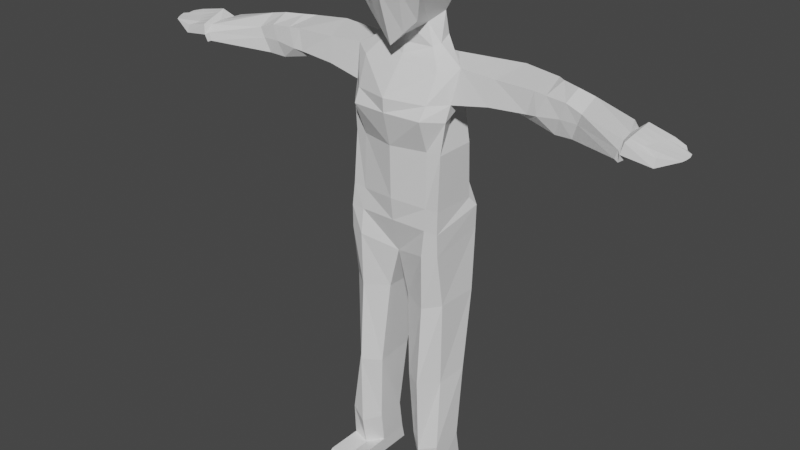 # Source: player.blend  (saved by Blender 2.82.7; exported with 4.5.12 LTS)
import bpy
from mathutils import Matrix  # noqa: F401  (used for matrix-valued properties, if any)

bpy.ops.wm.read_factory_settings(use_empty=True)
scene = bpy.context.scene
scene.name = 'Scene'

# ---- collections
col_collection = bpy.data.collections.new('Collection'); scene.collection.children.link(col_collection)

# ---- materials (node trees are filled in below, after node groups)
mat_material = bpy.data.materials.new('Material')
mat_material.alpha_threshold = 0.0
mat_material.use_transparent_shadow = False
mat_material.line_color = (0.0, 0.0, 0.0, 1.0)

# ---- material node trees
mat_material.use_nodes = True; mat_material.node_tree.nodes.clear()
_N = mat_material.node_tree.nodes; _L = mat_material.node_tree.links
n0 = _N.new('ShaderNodeOutputMaterial'); n0.name = 'Material Output'; n0.location = (300, 300)
n1 = _N.new('ShaderNodeBsdfPrincipled'); n1.name = 'Principled BSDF'; n1.location = (10, 300)
n1.distribution = 'GGX'
n1.subsurface_method = 'BURLEY'
n1.inputs[2].default_value = 0.4
n1.inputs[3].default_value = 1.45
n1.inputs[27].default_value = (0.0, 0.0, 0.0, 1.0)
n1.inputs[28].default_value = 1.0
_L.new(n1.outputs[0], n0.inputs[0])
n0.is_active_output = True

# ---- world
world_world = bpy.data.worlds.new('World'); scene.world = world_world
world_world.use_nodes = True; world_world.node_tree.nodes.clear()
_N = world_world.node_tree.nodes; _L = world_world.node_tree.links
n0 = _N.new('ShaderNodeOutputWorld'); n0.name = 'World Output'; n0.location = (300, 300)
n1 = _N.new('ShaderNodeBackground'); n1.name = 'Background'; n1.location = (10, 300)
n1.inputs[0].default_value = (0.05088, 0.05088, 0.05088, 1.0)
_L.new(n1.outputs[0], n0.inputs[0])
n0.is_active_output = True
world_world.color = (0.05088, 0.05088, 0.05088)
world_world.use_sun_shadow = False
world_world.sun_shadow_jitter_overblur = 0.0

# ---- meshes
me_cube = bpy.data.meshes.new('Cube')
me_cube.from_pydata([(0.9276, 0.7624, 17.38), (0.6857, 0.7544, 15.48), (0.9276, -0.7541, 17.38), (0.8009, -0.612, 15.5), (1.137, 0.9311, 16.43), (1.14, -0.9235, 16.43), (0.9087, 0.007105, 17.36), (0.6048, 0.08776, 15.29), (1.149, -0.00674, 16.45), (1.776, 0.01168, 14.27), (0.9751, 0.2033, 14.74), (0.8516, 0.6973, 14.87), (1.208, 0.6715, 14.46), (1.578, -0.6373, 9.482), (1.678, 1.083, 9.851), (1.661, -0.2404, 13.28), (1.604, 1.196, 13.62), (1.039, 1.108, 13.45), (1.621, -0.3972, 12.8), (1.527, 0.8419, 11.84), (1.508, -0.4535, 11.82), (1.554, 0.8738, 10.12), (1.539, -0.5742, 10.18), (2.888, 0.01375, 14.21), (3.166, 1.019, 14.45), (5.33, -0.07343, 13.23), (5.602, 0.4455, 13.45), (5.609, -0.1688, 13.99), (5.63, 0.4014, 14.3), (7.015, -0.9554, 13.47), (6.74, -0.1462, 13.53), (7.12, -0.772, 13.92), (7.097, -0.4329, 13.99), (4.897, 0.6376, 13.63), (4.786, -0.01065, 13.19), (5.124, 0.4347, 14.4), (5.115, -0.1246, 14.15), (2.958, 0.2099, 13.42), (4.113, -0.03023, 14.21), (3.255, 0.8841, 13.66), (4.28, 0.8909, 14.37), (2.894, 1.16, 13.6), (2.794, -0.1387, 13.47), (5.568, 0.4589, 13.93), (5.492, -0.1413, 13.68), (6.853, 0.1967, 14.06), (7.094, -0.9452, 13.71), (4.971, -0.124, 13.68), (5.061, 0.5413, 14.08), (3.621, 1.077, 13.79), (3.969, -0.08323, 13.55), (4.155, 0.8416, 13.45), (4.551, 0.6676, 14.4), (3.346, 0.1483, 13.49), (4.498, -0.06771, 14.18), (4.424, 0.835, 14.16), (4.277, -0.1313, 13.59), (7.131, -0.9846, 13.42), (6.916, -0.01978, 13.48), (7.244, -0.9787, 13.95), (7.354, -0.06646, 14.21), (6.985, 0.1909, 13.89), (7.18, -1.04, 13.65), (7.545, -0.5005, 13.67), (6.946, 0.06503, 13.85), (8.042, -0.9049, 13.76), (8.134, -0.2333, 14.09), (8.001, -0.2031, 13.95), (8.047, -0.988, 13.53), (1.723, 0.5433, 1.063), (1.704, -0.5718, 1.063), (0.3919, -0.6832, 15.11), (0.4553, 0.8476, 17.48), (0.2658, 1.042, 15.26), (0.4553, -0.8393, 17.48), (0.56, 1.123, 16.43), (0.2938, -0.09677, 15.07), (0.5612, -1.115, 16.43), (0.456, 0.005635, 17.52), (1.253, -0.3304, 14.12), (1.002, 0.6244, 14.35), (0.8191, 0.033, 14.65), (1.187, 1.34, 9.778), (1.136, -0.665, 9.5), (1.185, -0.7126, 13.27), (1.14, -0.9429, 12.87), (1.111, 1.172, 11.86), (1.101, -0.545, 11.86), (1.168, 1.308, 10.49), (1.116, -0.5883, 10.15), (1.053, -0.1494, 14.39), (0.1404, 1.47, 8.508), (1.58, -0.3451, 4.348), (1.746, 0.5567, 4.542), (1.115, -0.908, 4.348), (0.6406, 0.7805, 4.374), (0.54, -0.5656, 4.374), (1.292, 0.526, 4.348), (1.161, -0.669, 0.9521), (0.7232, 0.6338, 1.063), (0.7147, -0.3063, 1.063), (1.131, 0.5546, 1.063), (0.7232, 0.7363, 0.5851), (1.208, 0.8424, 0.5913), (1.143, -0.949, 0.5851), (1.723, 0.6458, 0.5851), (0.7147, -0.8904, 0.5851), (1.704, -1.156, 0.5851), (1.697, -1.735, 1.07), (1.702, -2.28, 0.624), (1.151, -1.761, 1.063), (0.7276, -1.741, 1.063), (1.157, -2.276, 0.6091), (0.7181, -2.278, 0.5791), (1.131, -0.7765, 8.718), (1.593, -0.619, 8.752), (1.179, 1.209, 9.209), (1.668, 1.077, 9.13), (1.704, -1.646, 1.063), (1.704, -1.646, 0.5851), (0.7147, -1.639, 1.063), (1.161, -1.865, 0.9521), (0.7147, -1.758, 0.5851), (1.143, -1.439, 0.5851), (0.9025, 1.573, 9.464), (1.123, -0.7385, 6.966), (1.745, 0.8779, 7.158), (1.619, -0.3747, 7.08), (1.212, 0.9704, 7.05), (0.343, -0.3936, 7.067), (0.4437, 1.126, 6.925), (7.197, -0.6495, 13.53), (8.077, -0.2039, 14.07), (8.66, -0.8422, 13.82), (8.476, -0.3263, 14.0), (8.46, -0.2702, 13.93), (8.528, -0.545, 13.86), (7.266, -0.7962, 14.01), (7.288, -0.6138, 14.06), (7.31, -0.4313, 14.11), (7.332, -0.2489, 14.16), (7.658, -0.7899, 13.92), (7.777, -0.6508, 13.96), (7.896, -0.5116, 14.0), (8.015, -0.3724, 14.05), (8.713, -0.7365, 13.85), (8.741, -0.6294, 13.88), (8.726, -0.5279, 13.92), (8.569, -0.4384, 13.94), (1.171, 0.458, 2.116), (0.6742, 0.4408, 2.122), (1.76, 0.3092, 2.168), (0.6645, -0.4792, 2.122), (1.7, -0.6247, 2.116), (1.147, -0.8528, 1.911), (-0.9276, 0.7624, 17.38), (-0.6857, 0.7544, 15.48), (-0.9276, -0.7541, 17.38), (-0.8009, -0.612, 15.5), (-9.093e-10, 1.074, 15.25), (-1.137, 0.9311, 16.43), (-1.14, -0.9235, 16.43), (-9.093e-10, -0.9245, 17.59), (-0.9087, 0.007105, 17.36), (-9.093e-10, -0.7544, 14.72), (-9.093e-10, 0.9328, 17.59), (-0.6048, 0.08776, 15.29), (-9.093e-10, 1.316, 16.43), (-1.149, -0.00674, 16.45), (-9.093e-10, -0.09915, 14.9), (-9.093e-10, -1.307, 16.43), (-9.093e-10, 0.004164, 17.68), (-1.776, 0.01168, 14.27), (0.0, 1.204, 14.25), (0.0, 1.018, 8.899), (0.0, -0.3644, 14.23), (-0.9751, 0.2033, 14.74), (-0.8516, 0.6973, 14.87), (-9.093e-10, -0.1247, 14.69), (-1.208, 0.6715, 14.46), (-1.578, -0.6373, 9.482), (-1.678, 1.083, 9.851), (0.0, 1.203, 9.82), (0.0, -0.6797, 9.497), (0.0, -1.089, 13.33), (-1.661, -0.2404, 13.28), (-1.604, 1.196, 13.62), (0.0, 1.485, 13.44), (0.0, -1.071, 12.9), (-1.039, 1.108, 13.45), (-1.621, -0.3972, 12.8), (0.0, -0.806, 11.86), (-1.527, 0.8419, 11.84), (-1.508, -0.4535, 11.82), (0.0, 1.295, 11.86), (0.0, -0.7644, 10.22), (-1.554, 0.8738, 10.12), (-1.539, -0.5742, 10.18), (0.0, 1.264, 10.5), (-2.888, 0.01375, 14.21), (-3.166, 1.019, 14.45), (-5.33, -0.07343, 13.23), (-5.602, 0.4455, 13.45), (-5.609, -0.1688, 13.99), (-5.63, 0.4014, 14.3), (-7.015, -0.9554, 13.47), (-6.74, -0.1462, 13.53), (-7.12, -0.772, 13.92), (-7.097, -0.4329, 13.99), (-4.897, 0.6376, 13.63), (-4.786, -0.01065, 13.19), (-5.124, 0.4347, 14.4), (-5.115, -0.1246, 14.15), (-2.958, 0.2099, 13.42), (-4.113, -0.03023, 14.21), (-3.255, 0.8841, 13.66), (-4.28, 0.8909, 14.37), (-2.894, 1.16, 13.6), (-2.794, -0.1387, 13.47), (-5.568, 0.4589, 13.93), (-5.492, -0.1413, 13.68), (-6.853, 0.1967, 14.06), (-7.094, -0.9452, 13.71), (-4.971, -0.124, 13.68), (-5.061, 0.5413, 14.08), (-3.621, 1.077, 13.79), (-3.969, -0.08323, 13.55), (-4.155, 0.8416, 13.45), (-4.551, 0.6676, 14.4), (-3.346, 0.1483, 13.49), (-4.498, -0.06771, 14.18), (-4.424, 0.835, 14.16), (-4.277, -0.1313, 13.59), (-7.131, -0.9846, 13.42), (-6.916, -0.01978, 13.48), (-7.244, -0.9787, 13.95), (-7.354, -0.06646, 14.21), (-6.985, 0.1909, 13.89), (-7.18, -1.04, 13.65), (-7.545, -0.5005, 13.67), (-6.946, 0.06503, 13.85), (-8.042, -0.9049, 13.76), (-8.134, -0.2333, 14.09), (-8.001, -0.2031, 13.95), (-8.047, -0.988, 13.53), (-1.723, 0.5433, 1.063), (-1.704, -0.5718, 1.063), (-0.3919, -0.6832, 15.11), (-0.4553, 0.8476, 17.48), (-0.2658, 1.042, 15.26), (-0.4553, -0.8393, 17.48), (-0.56, 1.123, 16.43), (-0.2938, -0.09677, 15.07), (-0.5612, -1.115, 16.43), (-0.456, 0.005635, 17.52), (-1.253, -0.3304, 14.12), (0.0, -0.2532, 14.39), (-1.002, 0.6244, 14.35), (-0.8191, 0.033, 14.65), (-1.187, 1.34, 9.778), (-1.136, -0.665, 9.5), (-1.185, -0.7126, 13.27), (-1.14, -0.9429, 12.87), (-1.111, 1.172, 11.86), (-1.101, -0.545, 11.86), (-1.168, 1.308, 10.49), (-1.116, -0.5883, 10.15), (-1.053, -0.1494, 14.39), (0.0, -0.4079, 8.403), (0.0, -0.3959, 8.371), (-3.972e-33, 1.45, 8.513), (-0.1404, 1.47, 8.508), (-1.58, -0.3451, 4.348), (-1.746, 0.5567, 4.542), (-1.115, -0.908, 4.348), (-0.6406, 0.7805, 4.374), (-0.54, -0.5656, 4.374), (-1.292, 0.526, 4.348), (-1.161, -0.669, 0.9521), (-0.7232, 0.6338, 1.063), (-0.7147, -0.3063, 1.063), (-1.131, 0.5546, 1.063), (-0.7232, 0.7363, 0.5851), (-1.208, 0.8424, 0.5913), (-1.143, -0.949, 0.5851), (-1.723, 0.6458, 0.5851), (-0.7147, -0.8904, 0.5851), (-1.704, -1.156, 0.5851), (-1.697, -1.735, 1.07), (-1.702, -2.28, 0.624), (-1.151, -1.761, 1.063), (-0.7276, -1.741, 1.063), (-1.157, -2.276, 0.6091), (-0.7181, -2.278, 0.5791), (-1.131, -0.7765, 8.718), (-1.593, -0.619, 8.752), (-1.179, 1.209, 9.209), (-1.668, 1.077, 9.13), (-1.704, -1.646, 1.063), (-1.704, -1.646, 0.5851), (-0.7147, -1.639, 1.063), (-1.161, -1.865, 0.9521), (-0.7147, -1.758, 0.5851), (-1.143, -1.439, 0.5851), (0.0, 1.371, 9.419), (-0.9025, 1.573, 9.464), (-1.123, -0.7385, 6.966), (-1.745, 0.8779, 7.158), (-1.619, -0.3747, 7.08), (-1.212, 0.9704, 7.05), (-0.343, -0.3936, 7.067), (-0.4437, 1.26, 6.925), (-7.197, -0.6495, 13.53), (-8.077, -0.2039, 14.07), (-8.66, -0.8422, 13.82), (-8.476, -0.3263, 14.0), (-8.46, -0.2702, 13.93), (-8.528, -0.545, 13.86), (-7.266, -0.7962, 14.01), (-7.288, -0.6138, 14.06), (-7.31, -0.4313, 14.11), (-7.332, -0.2489, 14.16), (-7.658, -0.7899, 13.92), (-7.777, -0.6508, 13.96), (-7.896, -0.5116, 14.0), (-8.015, -0.3724, 14.05), (-8.713, -0.7365, 13.85), (-8.741, -0.6294, 13.88), (-8.726, -0.5279, 13.92), (-8.569, -0.4384, 13.94), (-1.171, 0.458, 2.116), (-0.6742, 0.4408, 2.122), (-1.76, 0.3092, 2.168), (-0.6645, -0.4792, 2.122), (-1.7, -0.6247, 2.116), (-1.147, -0.8528, 1.911)], [(173, 174)], [(76, 7, 3, 71), (8, 6, 2, 5), (75, 72, 0, 4), (73, 75, 4, 1), (7, 8, 5, 3), (1, 4, 8, 7), (4, 0, 6, 8), (80, 9, 173), (71, 77, 170, 164), (77, 74, 162, 170), (78, 171, 162, 74), (72, 165, 171, 78), (173, 9, 12), (90, 256, 175, 79), (73, 1, 11, 80), (76, 169, 178, 81), (1, 7, 10, 11), (89, 195, 183, 83), (100, 99, 102, 106), (69, 70, 107, 105), (21, 22, 13, 14), (16, 12, 24, 41), (173, 12, 16, 17), (79, 175, 184, 84), (16, 15, 18, 17), (84, 184, 188, 85), (17, 18, 20, 19), (17, 19, 86), (85, 188, 191, 87), (19, 20, 22, 21), (86, 19, 21, 88), (87, 191, 195, 89), (12, 9, 23, 24), (34, 33, 26, 25), (9, 15, 42, 23), (43, 28, 32, 45), (48, 35, 28, 43), (47, 34, 25, 44), (35, 36, 27, 28), (25, 26, 30, 29), (44, 25, 29, 46), (28, 27, 31, 32), (52, 54, 36, 35), (56, 53, 34, 47), (55, 52, 35, 48), (53, 51, 33, 34), (15, 16, 39, 37), (41, 24, 40, 49), (42, 15, 37, 50), (24, 23, 38, 40), (23, 42, 50, 38), (16, 41, 49, 39), (51, 55, 48, 33), (54, 56, 47, 36), (27, 44, 46, 31), (36, 47, 44, 27), (33, 48, 43, 26), (26, 43, 45, 30), (38, 50, 56, 54), (39, 49, 55, 51), (37, 39, 51, 53), (49, 40, 52, 55), (50, 37, 53, 56), (40, 38, 54, 52), (30, 45, 61, 58), (29, 30, 58, 57), (31, 46, 62, 59), (46, 29, 57, 62), (32, 31, 59, 137, 138, 139, 140, 60), (45, 32, 60, 61), (59, 62, 68, 65), (62, 57, 63, 68), (137, 59, 65, 141), (61, 60, 66, 67), (58, 61, 67, 64), (57, 58, 64, 63), (128, 126, 93, 97), (88, 21, 14, 82), (198, 88, 82, 182), (127, 125, 94, 92), (20, 87, 89, 22), (194, 86, 88, 198), (18, 85, 87, 20), (187, 17, 86, 194), (15, 84, 85, 18), (9, 79, 84, 15), (22, 89, 83, 13), (7, 76, 81, 10), (159, 73, 80, 173), (9, 90, 79), (10, 81, 90, 9), (81, 178, 256, 90), (0, 72, 78, 6), (6, 78, 74, 2), (5, 2, 74, 77), (3, 5, 77, 71), (11, 10, 9, 80), (159, 167, 75, 73), (167, 165, 72, 75), (169, 76, 71, 164), (270, 91, 268, 269), (83, 183, 269, 268), (304, 124, 91, 270), (173, 17, 187), (149, 151, 69, 101), (150, 149, 101, 99), (125, 129, 96, 94), (126, 127, 92, 93), (130, 128, 97, 95), (129, 130, 95, 96), (152, 150, 99, 100), (151, 153, 70, 69), (154, 152, 100, 98), (153, 154, 98, 70), (103, 104, 106, 102), (103, 105, 107, 104), (121, 120, 111, 110), (119, 118, 108, 109), (99, 101, 103, 102), (101, 69, 105, 103), (110, 111, 113, 112), (108, 110, 112, 109), (120, 122, 113, 111), (118, 121, 110, 108), (123, 119, 109, 112), (122, 123, 112, 113), (91, 124, 82, 116), (14, 13, 115, 117), (83, 268, 114), (13, 83, 114, 115), (82, 14, 117, 116), (106, 104, 123, 122), (104, 107, 119, 123), (70, 98, 121, 118), (100, 106, 122, 120), (107, 70, 118, 119), (98, 100, 120, 121), (32, 46, 31), (182, 82, 124, 304), (268, 91, 130, 129), (91, 116, 128, 130), (117, 115, 127, 126), (114, 268, 129, 125), (115, 114, 125, 127), (116, 117, 126, 128), (67, 66, 134, 135), (132, 135, 134, 148, 147, 146, 145, 133, 136, 131), (64, 67, 135, 132), (63, 64, 132, 131), (65, 68, 136, 133), (68, 63, 131, 136), (141, 65, 133, 145), (66, 144, 148, 134), (144, 143, 147, 148), (143, 142, 146, 147), (142, 141, 145, 146), (60, 140, 144, 66), (140, 139, 143, 144), (139, 138, 142, 143), (138, 137, 141, 142), (92, 94, 154, 153), (94, 96, 152, 154), (93, 92, 153, 151), (96, 95, 150, 152), (95, 97, 149, 150), (97, 93, 151, 149), (105, 102, 103), (252, 247, 158, 166), (168, 161, 157, 163), (251, 160, 155, 248), (249, 156, 160, 251), (166, 158, 161, 168), (156, 166, 168, 160), (160, 168, 163, 155), (257, 173, 172), (247, 164, 170, 253), (253, 170, 162, 250), (254, 250, 162, 171), (248, 254, 171, 165), (173, 179, 172), (267, 255, 175, 256), (249, 257, 177, 156), (252, 258, 178, 169), (156, 177, 176, 166), (266, 260, 183, 195), (280, 286, 282, 279), (245, 285, 287, 246), (196, 181, 180, 197), (186, 217, 200, 179), (173, 189, 186, 179), (255, 261, 184, 175), (186, 189, 190, 185), (261, 262, 188, 184), (189, 192, 193, 190), (189, 263, 192), (262, 264, 191, 188), (192, 196, 197, 193), (263, 265, 196, 192), (264, 266, 195, 191), (179, 200, 199, 172), (210, 201, 202, 209), (172, 199, 218, 185), (219, 221, 208, 204), (224, 219, 204, 211), (223, 220, 201, 210), (211, 204, 203, 212), (201, 205, 206, 202), (220, 222, 205, 201), (204, 208, 207, 203), (228, 211, 212, 230), (232, 223, 210, 229), (231, 224, 211, 228), (229, 210, 209, 227), (185, 213, 215, 186), (217, 225, 216, 200), (218, 226, 213, 185), (200, 216, 214, 199), (199, 214, 226, 218), (186, 215, 225, 217), (227, 209, 224, 231), (230, 212, 223, 232), (203, 207, 222, 220), (212, 203, 220, 223), (209, 202, 219, 224), (202, 206, 221, 219), (214, 230, 232, 226), (215, 227, 231, 225), (213, 229, 227, 215), (225, 231, 228, 216), (226, 232, 229, 213), (216, 228, 230, 214), (171, 162, 165), (206, 234, 237, 221), (205, 233, 234, 206), (207, 235, 238, 222), (222, 238, 233, 205), (208, 236, 321, 320, 319, 318, 235, 207), (221, 237, 236, 208), (235, 241, 244, 238), (238, 244, 239, 233), (318, 322, 241, 235), (237, 243, 242, 236), (234, 240, 243, 237), (233, 239, 240, 234), (309, 277, 273, 307), (265, 259, 181, 196), (198, 182, 259, 265), (308, 272, 274, 306), (193, 197, 266, 264), (194, 198, 265, 263), (190, 193, 264, 262), (187, 194, 263, 189), (185, 190, 262, 261), (172, 185, 261, 255), (197, 180, 260, 266), (166, 176, 258, 252), (159, 173, 257, 249), (172, 255, 267), (176, 172, 267, 258), (258, 267, 256, 178), (155, 163, 254, 248), (163, 157, 250, 254), (161, 253, 250, 157), (158, 247, 253, 161), (177, 257, 172, 176), (159, 249, 251, 167), (167, 251, 248, 165), (169, 164, 247, 252), (270, 269, 268, 271), (260, 268, 269, 183), (304, 270, 271, 305), (173, 187, 189), (330, 281, 245, 332), (331, 279, 281, 330), (306, 274, 276, 310), (307, 273, 272, 308), (311, 275, 277, 309), (310, 276, 275, 311), (333, 280, 279, 331), (332, 245, 246, 334), (335, 278, 280, 333), (334, 246, 278, 335), (283, 282, 286, 284), (283, 284, 287, 285), (301, 290, 291, 300), (299, 289, 288, 298), (279, 282, 283, 281), (281, 283, 285, 245), (290, 292, 293, 291), (288, 289, 292, 290), (300, 291, 293, 302), (298, 288, 290, 301), (303, 292, 289, 299), (302, 293, 292, 303), (271, 296, 259, 305), (181, 297, 295, 180), (260, 294, 268), (180, 295, 294, 260), (259, 296, 297, 181), (286, 302, 303, 284), (284, 303, 299, 287), (246, 298, 301, 278), (280, 300, 302, 286), (287, 299, 298, 246), (278, 301, 300, 280), (269, 270, 183), (208, 207, 222), (182, 304, 305, 259), (268, 310, 311, 271), (271, 311, 309, 296), (297, 307, 308, 295), (294, 306, 310, 268), (295, 308, 306, 294), (296, 309, 307, 297), (243, 316, 315, 242), (313, 312, 317, 314, 326, 327, 328, 329, 315, 316), (240, 313, 316, 243), (239, 312, 313, 240), (241, 314, 317, 244), (244, 317, 312, 239), (322, 326, 314, 241), (242, 315, 329, 325), (325, 329, 328, 324), (324, 328, 327, 323), (323, 327, 326, 322), (236, 242, 325, 321), (321, 325, 324, 320), (320, 324, 323, 319), (319, 323, 322, 318), (272, 334, 335, 274), (274, 335, 333, 276), (273, 332, 334, 272), (276, 333, 331, 275), (275, 331, 330, 277), (277, 330, 332, 273), (285, 283, 282)])
_uv = me_cube.uv_layers.new(name='UVMap')
_uv.uv.foreach_set('vector', [0.3125, 0.625, 0.375, 0.625, 0.375, 0.75, 0.3125, 0.75, 0.5, 0.625, 0.625, 0.625, 0.625, 0.75, 0.5, 0.75, 0.5, 0.4375, 0.625, 0.4375, 0.625, 0.5, 0.5, 0.5, 0.375, 0.4375, 0.5, 0.4375, 0.5, 0.5, 0.375, 0.5, 0.375, 0.625, 0.5, 0.625, 0.5, 0.75, 0.375, 0.75, 0.375, 0.5, 0.5, 0.5, 0.5, 0.625, 0.375, 0.625, 0.5, 0.5, 0.625, 0.5, 0.625, 0.625, 0.5, 0.625, 0.375, 0.5, 0.375, 0.625, 0.375, 0.5, 0.375, 0.8125, 0.5, 0.8125, 0.5, 0.875, 0.375, 0.875, 0.5, 0.8125, 0.625, 0.8125, 0.625, 0.875, 0.5, 0.875, 0.6875, 0.625, 0.75, 0.625, 0.75, 0.75, 0.6875, 0.75, 0.6875, 0.5, 0.75, 0.5, 0.75, 0.625, 0.6875, 0.625, 0.375, 0.5, 0.375, 0.625, 0.375, 0.5, 0.3125, 0.625, 0.25, 0.625, 0.25, 0.625, 0.3125, 0.625, 0.375, 0.4375, 0.375, 0.5, 0.375, 0.5, 0.375, 0.4375, 0.3125, 0.625, 0.25, 0.625, 0.25, 0.625, 0.3125, 0.625, 0.375, 0.5, 0.375, 0.625, 0.375, 0.625, 0.375, 0.5, 0.3125, 0.625, 0.25, 0.625, 0.25, 0.625, 0.3125, 0.625, 0.3125, 0.625, 0.3125, 0.5, 0.3125, 0.5, 0.3125, 0.625, 0.375, 0.5, 0.375, 0.625, 0.375, 0.625, 0.375, 0.5, 0.375, 0.5, 0.375, 0.625, 0.375, 0.625, 0.375, 0.5, 0.375, 0.5, 0.375, 0.5, 0.375, 0.5, 0.375, 0.5, 0.375, 0.4375, 0.375, 0.5, 0.375, 0.5, 0.375, 0.4375, 0.3125, 0.625, 0.25, 0.625, 0.25, 0.625, 0.3125, 0.625, 0.375, 0.5, 0.375, 0.625, 0.375, 0.625, 0.375, 0.5, 0.3125, 0.625, 0.25, 0.625, 0.25, 0.625, 0.3125, 0.625, 0.375, 0.5, 0.375, 0.625, 0.375, 0.625, 0.375, 0.5, 0.375, 0.5, 0.375, 0.5, 0.375, 0.4375, 0.3125, 0.625, 0.25, 0.625, 0.25, 0.625, 0.3125, 0.625, 0.375, 0.5, 0.375, 0.625, 0.375, 0.625, 0.375, 0.5, 0.375, 0.4375, 0.375, 0.5, 0.375, 0.5, 0.375, 0.4375, 0.3125, 0.625, 0.25, 0.625, 0.25, 0.625, 0.3125, 0.625, 0.375, 0.5, 0.375, 0.625, 0.375, 0.625, 0.375, 0.5, 0.375, 0.625, 0.375, 0.5, 0.375, 0.5, 0.375, 0.625, 0.375, 0.625, 0.375, 0.625, 0.375, 0.625, 0.375, 0.625, 0.375, 0.5, 0.375, 0.5, 0.375, 0.5, 0.375, 0.5, 0.375, 0.5, 0.375, 0.5, 0.375, 0.5, 0.375, 0.5, 0.375, 0.625, 0.375, 0.625, 0.375, 0.625, 0.375, 0.625, 0.375, 0.5, 0.375, 0.625, 0.375, 0.625, 0.375, 0.5, 0.375, 0.625, 0.375, 0.5, 0.375, 0.5, 0.375, 0.625, 0.375, 0.625, 0.375, 0.625, 0.375, 0.625, 0.375, 0.625, 0.375, 0.5, 0.375, 0.625, 0.375, 0.625, 0.375, 0.5, 0.375, 0.5, 0.375, 0.625, 0.375, 0.625, 0.375, 0.5, 0.375, 0.625, 0.375, 0.625, 0.375, 0.625, 0.375, 0.625, 0.375, 0.5, 0.375, 0.5, 0.375, 0.5, 0.375, 0.5, 0.375, 0.625, 0.375, 0.5, 0.375, 0.5, 0.375, 0.625, 0.375, 0.625, 0.375, 0.5, 0.375, 0.5, 0.375, 0.625, 0.375, 0.5, 0.375, 0.5, 0.375, 0.5, 0.375, 0.5, 0.375, 0.625, 0.375, 0.625, 0.375, 0.625, 0.375, 0.625, 0.375, 0.5, 0.375, 0.625, 0.375, 0.625, 0.375, 0.5, 0.375, 0.625, 0.375, 0.625, 0.375, 0.625, 0.375, 0.625, 0.375, 0.5, 0.375, 0.5, 0.375, 0.5, 0.375, 0.5, 0.375, 0.5, 0.375, 0.5, 0.375, 0.5, 0.375, 0.5, 0.375, 0.625, 0.375, 0.625, 0.375, 0.625, 0.375, 0.625, 0.375, 0.625, 0.375, 0.625, 0.375, 0.625, 0.375, 0.625, 0.375, 0.625, 0.375, 0.625, 0.375, 0.625, 0.375, 0.625, 0.375, 0.5, 0.375, 0.5, 0.375, 0.5, 0.375, 0.5, 0.375, 0.5, 0.375, 0.5, 0.375, 0.5, 0.375, 0.5, 0.375, 0.625, 0.375, 0.625, 0.375, 0.625, 0.375, 0.625, 0.375, 0.5, 0.375, 0.5, 0.375, 0.5, 0.375, 0.5, 0.375, 0.625, 0.375, 0.5, 0.375, 0.5, 0.375, 0.625, 0.375, 0.5, 0.375, 0.5, 0.375, 0.5, 0.375, 0.5, 0.375, 0.625, 0.375, 0.625, 0.375, 0.625, 0.375, 0.625, 0.375, 0.5, 0.375, 0.625, 0.375, 0.625, 0.375, 0.5, 0.375, 0.5, 0.375, 0.5, 0.375, 0.5, 0.375, 0.5, 0.375, 0.625, 0.375, 0.5, 0.375, 0.5, 0.375, 0.625, 0.375, 0.625, 0.375, 0.625, 0.375, 0.625, 0.375, 0.625, 0.375, 0.625, 0.375, 0.625, 0.375, 0.625, 0.375, 0.625, 0.375, 0.5, 0.375, 0.625, 0.375, 0.625, 0.375, 0.6, 0.375, 0.575, 0.375, 0.55, 0.375, 0.525, 0.375, 0.5, 0.375, 0.5, 0.375, 0.5, 0.375, 0.5, 0.375, 0.5, 0.375, 0.625, 0.375, 0.625, 0.375, 0.625, 0.375, 0.625, 0.375, 0.625, 0.375, 0.625, 0.375, 0.625, 0.375, 0.625, 0.375, 0.6, 0.375, 0.625, 0.375, 0.625, 0.375, 0.6, 0.375, 0.5, 0.375, 0.5, 0.375, 0.5, 0.375, 0.5, 0.375, 0.5, 0.375, 0.5, 0.375, 0.5, 0.375, 0.5, 0.375, 0.625, 0.375, 0.5, 0.375, 0.5, 0.375, 0.625, 0.3125, 0.5, 0.375, 0.5, 0.375, 0.5, 0.3125, 0.5, 0.375, 0.4375, 0.375, 0.5, 0.375, 0.5, 0.375, 0.4375, 0.375, 0.375, 0.375, 0.4375, 0.375, 0.4375, 0.375, 0.375, 0.375, 0.625, 0.3125, 0.625, 0.3125, 0.625, 0.375, 0.625, 0.375, 0.625, 0.3125, 0.625, 0.3125, 0.625, 0.375, 0.625, 0.375, 0.375, 0.375, 0.4375, 0.375, 0.4375, 0.375, 0.375, 0.375, 0.625, 0.3125, 0.625, 0.3125, 0.625, 0.375, 0.625, 0.375, 0.375, 0.375, 0.4375, 0.375, 0.4375, 0.375, 0.375, 0.375, 0.625, 0.3125, 0.625, 0.3125, 0.625, 0.375, 0.625, 0.375, 0.625, 0.3125, 0.625, 0.3125, 0.625, 0.375, 0.625, 0.375, 0.625, 0.3125, 0.625, 0.3125, 0.625, 0.375, 0.625, 0.375, 0.625, 0.3125, 0.625, 0.3125, 0.625, 0.375, 0.625, 0.375, 0.375, 0.375, 0.4375, 0.375, 0.4375, 0.375, 0.375, 0.375, 0.625, 0.3125, 0.625, 0.3125, 0.625, 0.375, 0.625, 0.3125, 0.625, 0.3125, 0.625, 0.375, 0.625, 0.3125, 0.625, 0.25, 0.625, 0.25, 0.625, 0.3125, 0.625, 0.625, 0.5, 0.6875, 0.5, 0.6875, 0.625, 0.625, 0.625, 0.625, 0.625, 0.6875, 0.625, 0.6875, 0.75, 0.625, 0.75, 0.5, 0.75, 0.625, 0.75, 0.625, 0.8125, 0.5, 0.8125, 0.375, 0.75, 0.5, 0.75, 0.5, 0.8125, 0.375, 0.8125, 0.375, 0.5, 0.375, 0.625, 0.375, 0.625, 0.375, 0.5, 0.375, 0.375, 0.5, 0.375, 0.5, 0.4375, 0.375, 0.4375, 0.5, 0.375, 0.625, 0.375, 0.625, 0.4375, 0.5, 0.4375, 0.25, 0.625, 0.3125, 0.625, 0.3125, 0.75, 0.25, 0.75, 0.25, 0.5, 0.3125, 0.5, 0.3125, 0.625, 0.25, 0.625, 0.3125, 0.625, 0.25, 0.625, 0.25, 0.625, 0.3125, 0.625, 0.25, 0.5, 0.3125, 0.5, 0.3125, 0.5, 0.25, 0.5, 0.375, 0.4375, 0.375, 0.4375, 0.375, 0.375, 0.3125, 0.5, 0.375, 0.5, 0.375, 0.5, 0.3125, 0.5, 0.3125, 0.5, 0.3125, 0.5, 0.3125, 0.5, 0.3125, 0.5, 0.3125, 0.625, 0.3125, 0.625, 0.3125, 0.625, 0.3125, 0.625, 0.375, 0.5, 0.375, 0.625, 0.375, 0.625, 0.375, 0.5, 0.3125, 0.5, 0.3125, 0.5, 0.3125, 0.5, 0.3125, 0.5, 0.3125, 0.625, 0.3125, 0.5, 0.3125, 0.5, 0.3125, 0.625, 0.3125, 0.625, 0.3125, 0.5, 0.3125, 0.5, 0.3125, 0.625, 0.375, 0.5, 0.375, 0.625, 0.375, 0.625, 0.375, 0.5, 0.3125, 0.625, 0.3125, 0.625, 0.3125, 0.625, 0.3125, 0.625, 0.375, 0.625, 0.3125, 0.625, 0.3125, 0.625, 0.375, 0.625, 0.3125, 0.5, 0.3125, 0.625, 0.3125, 0.625, 0.3125, 0.5, 0.3125, 0.5, 0.375, 0.5, 0.375, 0.625, 0.3125, 0.625, 0.3125, 0.625, 0.3125, 0.625, 0.3125, 0.625, 0.3125, 0.625, 0.375, 0.625, 0.375, 0.625, 0.375, 0.625, 0.375, 0.625, 0.3125, 0.5, 0.3125, 0.5, 0.3125, 0.5, 0.3125, 0.5, 0.3125, 0.5, 0.375, 0.5, 0.375, 0.5, 0.3125, 0.5, 0.3125, 0.625, 0.3125, 0.625, 0.3125, 0.625, 0.3125, 0.625, 0.375, 0.625, 0.3125, 0.625, 0.3125, 0.625, 0.375, 0.625, 0.3125, 0.625, 0.3125, 0.625, 0.3125, 0.625, 0.3125, 0.625, 0.375, 0.625, 0.3125, 0.625, 0.3125, 0.625, 0.375, 0.625, 0.3125, 0.625, 0.375, 0.625, 0.375, 0.625, 0.3125, 0.625, 0.3125, 0.625, 0.3125, 0.625, 0.3125, 0.625, 0.3125, 0.625, 0.3125, 0.5, 0.3125, 0.5, 0.3125, 0.5, 0.3125, 0.5, 0.375, 0.5, 0.375, 0.625, 0.375, 0.625, 0.375, 0.5, 0.3125, 0.625, 0.3125, 0.625, 0.3125, 0.625, 0.375, 0.625, 0.3125, 0.625, 0.3125, 0.625, 0.375, 0.625, 0.3125, 0.5, 0.375, 0.5, 0.375, 0.5, 0.3125, 0.5, 0.3125, 0.625, 0.3125, 0.625, 0.3125, 0.625, 0.3125, 0.625, 0.3125, 0.625, 0.375, 0.625, 0.375, 0.625, 0.3125, 0.625, 0.375, 0.625, 0.3125, 0.625, 0.3125, 0.625, 0.375, 0.625, 0.3125, 0.625, 0.3125, 0.625, 0.3125, 0.625, 0.3125, 0.625, 0.375, 0.625, 0.375, 0.625, 0.375, 0.625, 0.375, 0.625, 0.3125, 0.625, 0.3125, 0.625, 0.3125, 0.625, 0.3125, 0.625, 0.375, 0.5, 0.375, 0.625, 0.375, 0.625, 0.25, 0.5, 0.3125, 0.5, 0.3125, 0.5, 0.25, 0.5, 0.3125, 0.625, 0.3125, 0.5, 0.3125, 0.5, 0.3125, 0.625, 0.3125, 0.5, 0.3125, 0.5, 0.3125, 0.5, 0.3125, 0.5, 0.375, 0.5, 0.375, 0.625, 0.375, 0.625, 0.375, 0.5, 0.3125, 0.625, 0.3125, 0.625, 0.3125, 0.625, 0.3125, 0.625, 0.375, 0.625, 0.3125, 0.625, 0.3125, 0.625, 0.375, 0.625, 0.3125, 0.5, 0.375, 0.5, 0.375, 0.5, 0.3125, 0.5, 0.375, 0.5, 0.375, 0.5, 0.375, 0.5, 0.375, 0.5, 0.375, 0.5, 0.375, 0.5, 0.375, 0.5, 0.375, 0.525, 0.375, 0.55, 0.375, 0.575, 0.375, 0.6, 0.375, 0.625, 0.375, 0.625, 0.375, 0.625, 0.375, 0.5, 0.375, 0.5, 0.375, 0.5, 0.375, 0.5, 0.375, 0.625, 0.375, 0.5, 0.375, 0.5, 0.375, 0.625, 0.375, 0.625, 0.375, 0.625, 0.375, 0.625, 0.375, 0.625, 0.375, 0.625, 0.375, 0.625, 0.375, 0.625, 0.375, 0.625, 0.375, 0.6, 0.375, 0.625, 0.375, 0.625, 0.375, 0.6, 0.375, 0.5, 0.375, 0.525, 0.375, 0.525, 0.375, 0.5, 0.375, 0.525, 0.375, 0.55, 0.375, 0.55, 0.375, 0.525, 0.375, 0.55, 0.375, 0.575, 0.375, 0.575, 0.375, 0.55, 0.375, 0.575, 0.375, 0.6, 0.375, 0.6, 0.375, 0.575, 0.375, 0.5, 0.375, 0.525, 0.375, 0.525, 0.375, 0.5, 0.375, 0.525, 0.375, 0.55, 0.375, 0.55, 0.375, 0.525, 0.375, 0.55, 0.375, 0.575, 0.375, 0.575, 0.375, 0.55, 0.375, 0.575, 0.375, 0.6, 0.375, 0.6, 0.375, 0.575, 0.375, 0.625, 0.3125, 0.625, 0.3125, 0.625, 0.375, 0.625, 0.3125, 0.625, 0.3125, 0.625, 0.3125, 0.625, 0.3125, 0.625, 0.375, 0.5, 0.375, 0.625, 0.375, 0.625, 0.375, 0.5, 0.3125, 0.625, 0.3125, 0.5, 0.3125, 0.5, 0.3125, 0.625, 0.3125, 0.5, 0.3125, 0.5, 0.3125, 0.5, 0.3125, 0.5, 0.3125, 0.5, 0.375, 0.5, 0.375, 0.5, 0.3125, 0.5, 0.375, 0.5, 0.3125, 0.5, 0.3125, 0.5, 0.3125, 0.625, 0.3125, 0.75, 0.375, 0.75, 0.375, 0.625, 0.5, 0.625, 0.5, 0.75, 0.625, 0.75, 0.625, 0.625, 0.5, 0.4375, 0.5, 0.5, 0.625, 0.5, 0.625, 0.4375, 0.375, 0.4375, 0.375, 0.5, 0.5, 0.5, 0.5, 0.4375, 0.375, 0.625, 0.375, 0.75, 0.5, 0.75, 0.5, 0.625, 0.375, 0.5, 0.375, 0.625, 0.5, 0.625, 0.5, 0.5, 0.5, 0.5, 0.5, 0.625, 0.625, 0.625, 0.625, 0.5, 0.375, 0.5, 0.375, 0.5, 0.375, 0.625, 0.375, 0.8125, 0.375, 0.875, 0.5, 0.875, 0.5, 0.8125, 0.5, 0.8125, 0.5, 0.875, 0.625, 0.875, 0.625, 0.8125, 0.6875, 0.625, 0.6875, 0.75, 0.75, 0.75, 0.75, 0.625, 0.6875, 0.5, 0.6875, 0.625, 0.75, 0.625, 0.75, 0.5, 0.375, 0.5, 0.375, 0.5, 0.375, 0.625, 0.3125, 0.625, 0.3125, 0.625, 0.25, 0.625, 0.25, 0.625, 0.375, 0.4375, 0.375, 0.4375, 0.375, 0.5, 0.375, 0.5, 0.3125, 0.625, 0.3125, 0.625, 0.25, 0.625, 0.25, 0.625, 0.375, 0.5, 0.375, 0.5, 0.375, 0.625, 0.375, 0.625, 0.3125, 0.625, 0.3125, 0.625, 0.25, 0.625, 0.25, 0.625, 0.3125, 0.625, 0.3125, 0.625, 0.3125, 0.5, 0.3125, 0.5, 0.375, 0.5, 0.375, 0.5, 0.375, 0.625, 0.375, 0.625, 0.375, 0.5, 0.375, 0.5, 0.375, 0.625, 0.375, 0.625, 0.375, 0.5, 0.375, 0.5, 0.375, 0.5, 0.375, 0.5, 0.375, 0.4375, 0.375, 0.4375, 0.375, 0.5, 0.375, 0.5, 0.3125, 0.625, 0.3125, 0.625, 0.25, 0.625, 0.25, 0.625, 0.375, 0.5, 0.375, 0.5, 0.375, 0.625, 0.375, 0.625, 0.3125, 0.625, 0.3125, 0.625, 0.25, 0.625, 0.25, 0.625, 0.375, 0.5, 0.375, 0.5, 0.375, 0.625, 0.375, 0.625, 0.375, 0.5, 0.375, 0.4375, 0.375, 0.5, 0.3125, 0.625, 0.3125, 0.625, 0.25, 0.625, 0.25, 0.625, 0.375, 0.5, 0.375, 0.5, 0.375, 0.625, 0.375, 0.625, 0.375, 0.4375, 0.375, 0.4375, 0.375, 0.5, 0.375, 0.5, 0.3125, 0.625, 0.3125, 0.625, 0.25, 0.625, 0.25, 0.625, 0.375, 0.5, 0.375, 0.5, 0.375, 0.625, 0.375, 0.625, 0.375, 0.625, 0.375, 0.625, 0.375, 0.5, 0.375, 0.5, 0.375, 0.625, 0.375, 0.625, 0.375, 0.625, 0.375, 0.625, 0.375, 0.5, 0.375, 0.5, 0.375, 0.5, 0.375, 0.5, 0.375, 0.5, 0.375, 0.5, 0.375, 0.5, 0.375, 0.5, 0.375, 0.625, 0.375, 0.625, 0.375, 0.625, 0.375, 0.625, 0.375, 0.5, 0.375, 0.5, 0.375, 0.625, 0.375, 0.625, 0.375, 0.625, 0.375, 0.625, 0.375, 0.5, 0.375, 0.5, 0.375, 0.625, 0.375, 0.625, 0.375, 0.625, 0.375, 0.625, 0.375, 0.5, 0.375, 0.5, 0.375, 0.625, 0.375, 0.625, 0.375, 0.5, 0.375, 0.5, 0.375, 0.625, 0.375, 0.625, 0.375, 0.625, 0.375, 0.625, 0.375, 0.625, 0.375, 0.625, 0.375, 0.5, 0.375, 0.5, 0.375, 0.5, 0.375, 0.5, 0.375, 0.625, 0.375, 0.625, 0.375, 0.5, 0.375, 0.5, 0.375, 0.625, 0.375, 0.625, 0.375, 0.5, 0.375, 0.5, 0.375, 0.5, 0.375, 0.5, 0.375, 0.5, 0.375, 0.5, 0.375, 0.625, 0.375, 0.625, 0.375, 0.625, 0.375, 0.625, 0.375, 0.5, 0.375, 0.5, 0.375, 0.625, 0.375, 0.625, 0.375, 0.625, 0.375, 0.625, 0.375, 0.625, 0.375, 0.625, 0.375, 0.5, 0.375, 0.5, 0.375, 0.5, 0.375, 0.5, 0.375, 0.5, 0.375, 0.5, 0.375, 0.5, 0.375, 0.5, 0.375, 0.625, 0.375, 0.625, 0.375, 0.625, 0.375, 0.625, 0.375, 0.625, 0.375, 0.625, 0.375, 0.625, 0.375, 0.625, 0.375, 0.625, 0.375, 0.625, 0.375, 0.625, 0.375, 0.625, 0.375, 0.5, 0.375, 0.5, 0.375, 0.5, 0.375, 0.5, 0.375, 0.5, 0.375, 0.5, 0.375, 0.5, 0.375, 0.5, 0.375, 0.625, 0.375, 0.625, 0.375, 0.625, 0.375, 0.625, 0.375, 0.5, 0.375, 0.5, 0.375, 0.5, 0.375, 0.5, 0.375, 0.625, 0.375, 0.625, 0.375, 0.5, 0.375, 0.5, 0.375, 0.5, 0.375, 0.5, 0.375, 0.5, 0.375, 0.5, 0.375, 0.625, 0.375, 0.625, 0.375, 0.625, 0.375, 0.625, 0.375, 0.5, 0.375, 0.5, 0.375, 0.625, 0.375, 0.625, 0.75, 0.625, 0.75, 0.75, 0.75, 0.5, 0.375, 0.5, 0.375, 0.5, 0.375, 0.5, 0.375, 0.5, 0.375, 0.625, 0.375, 0.625, 0.375, 0.5, 0.375, 0.5, 0.375, 0.625, 0.375, 0.625, 0.375, 0.625, 0.375, 0.625, 0.375, 0.625, 0.375, 0.625, 0.375, 0.625, 0.375, 0.625, 0.375, 0.5, 0.375, 0.5, 0.375, 0.525, 0.375, 0.55, 0.375, 0.575, 0.375, 0.6, 0.375, 0.625, 0.375, 0.625, 0.375, 0.5, 0.375, 0.5, 0.375, 0.5, 0.375, 0.5, 0.375, 0.625, 0.375, 0.625, 0.375, 0.625, 0.375, 0.625, 0.375, 0.625, 0.375, 0.625, 0.375, 0.625, 0.375, 0.625, 0.375, 0.6, 0.375, 0.6, 0.375, 0.625, 0.375, 0.625, 0.375, 0.5, 0.375, 0.5, 0.375, 0.5, 0.375, 0.5, 0.375, 0.5, 0.375, 0.5, 0.375, 0.5, 0.375, 0.5, 0.375, 0.625, 0.375, 0.625, 0.375, 0.5, 0.375, 0.5, 0.3125, 0.5, 0.3125, 0.5, 0.375, 0.5, 0.375, 0.5, 0.375, 0.4375, 0.375, 0.4375, 0.375, 0.5, 0.375, 0.5, 0.375, 0.375, 0.375, 0.375, 0.375, 0.4375, 0.375, 0.4375, 0.375, 0.625, 0.375, 0.625, 0.3125, 0.625, 0.3125, 0.625, 0.375, 0.625, 0.375, 0.625, 0.3125, 0.625, 0.3125, 0.625, 0.375, 0.375, 0.375, 0.375, 0.375, 0.4375, 0.375, 0.4375, 0.375, 0.625, 0.375, 0.625, 0.3125, 0.625, 0.3125, 0.625, 0.375, 0.375, 0.375, 0.375, 0.375, 0.4375, 0.375, 0.4375, 0.375, 0.625, 0.375, 0.625, 0.3125, 0.625, 0.3125, 0.625, 0.375, 0.625, 0.375, 0.625, 0.3125, 0.625, 0.3125, 0.625, 0.375, 0.625, 0.375, 0.625, 0.3125, 0.625, 0.3125, 0.625, 0.375, 0.625, 0.375, 0.625, 0.3125, 0.625, 0.3125, 0.625, 0.375, 0.375, 0.375, 0.375, 0.375, 0.4375, 0.375, 0.4375, 0.375, 0.625, 0.3125, 0.625, 0.3125, 0.625, 0.375, 0.625, 0.375, 0.625, 0.3125, 0.625, 0.3125, 0.625, 0.3125, 0.625, 0.3125, 0.625, 0.25, 0.625, 0.25, 0.625, 0.625, 0.5, 0.625, 0.625, 0.6875, 0.625, 0.6875, 0.5, 0.625, 0.625, 0.625, 0.75, 0.6875, 0.75, 0.6875, 0.625, 0.5, 0.75, 0.5, 0.8125, 0.625, 0.8125, 0.625, 0.75, 0.375, 0.75, 0.375, 0.8125, 0.5, 0.8125, 0.5, 0.75, 0.375, 0.5, 0.375, 0.5, 0.375, 0.625, 0.375, 0.625, 0.375, 0.375, 0.375, 0.4375, 0.5, 0.4375, 0.5, 0.375, 0.5, 0.375, 0.5, 0.4375, 0.625, 0.4375, 0.625, 0.375, 0.25, 0.625, 0.25, 0.75, 0.3125, 0.75, 0.3125, 0.625, 0.25, 0.5, 0.25, 0.625, 0.3125, 0.625, 0.3125, 0.5, 0.3125, 0.625, 0.3125, 0.625, 0.25, 0.625, 0.25, 0.625, 0.25, 0.5, 0.25, 0.5, 0.3125, 0.5, 0.3125, 0.5, 0.375, 0.4375, 0.375, 0.375, 0.375, 0.4375, 0.3125, 0.5, 0.3125, 0.5, 0.375, 0.5, 0.375, 0.5, 0.3125, 0.5, 0.3125, 0.5, 0.3125, 0.5, 0.3125, 0.5, 0.3125, 0.625, 0.3125, 0.625, 0.3125, 0.625, 0.3125, 0.625, 0.375, 0.5, 0.375, 0.5, 0.375, 0.625, 0.375, 0.625, 0.3125, 0.5, 0.3125, 0.5, 0.3125, 0.5, 0.3125, 0.5, 0.3125, 0.625, 0.3125, 0.625, 0.3125, 0.5, 0.3125, 0.5, 0.3125, 0.625, 0.3125, 0.625, 0.3125, 0.5, 0.3125, 0.5, 0.375, 0.5, 0.375, 0.5, 0.375, 0.625, 0.375, 0.625, 0.3125, 0.625, 0.3125, 0.625, 0.3125, 0.625, 0.3125, 0.625, 0.375, 0.625, 0.375, 0.625, 0.3125, 0.625, 0.3125, 0.625, 0.3125, 0.5, 0.3125, 0.5, 0.3125, 0.625, 0.3125, 0.625, 0.3125, 0.5, 0.3125, 0.625, 0.375, 0.625, 0.375, 0.5, 0.3125, 0.625, 0.3125, 0.625, 0.3125, 0.625, 0.3125, 0.625, 0.375, 0.625, 0.375, 0.625, 0.375, 0.625, 0.375, 0.625, 0.3125, 0.5, 0.3125, 0.5, 0.3125, 0.5, 0.3125, 0.5, 0.3125, 0.5, 0.3125, 0.5, 0.375, 0.5, 0.375, 0.5, 0.3125, 0.625, 0.3125, 0.625, 0.3125, 0.625, 0.3125, 0.625, 0.375, 0.625, 0.375, 0.625, 0.3125, 0.625, 0.3125, 0.625, 0.3125, 0.625, 0.3125, 0.625, 0.3125, 0.625, 0.3125, 0.625, 0.375, 0.625, 0.375, 0.625, 0.3125, 0.625, 0.3125, 0.625, 0.3125, 0.625, 0.3125, 0.625, 0.375, 0.625, 0.375, 0.625, 0.3125, 0.625, 0.3125, 0.625, 0.3125, 0.625, 0.3125, 0.625, 0.3125, 0.5, 0.3125, 0.5, 0.3125, 0.5, 0.3125, 0.5, 0.375, 0.5, 0.375, 0.5, 0.375, 0.625, 0.375, 0.625, 0.3125, 0.625, 0.3125, 0.625, 0.3125, 0.625, 0.375, 0.625, 0.375, 0.625, 0.3125, 0.625, 0.3125, 0.625, 0.3125, 0.5, 0.3125, 0.5, 0.375, 0.5, 0.375, 0.5, 0.3125, 0.625, 0.3125, 0.625, 0.3125, 0.625, 0.3125, 0.625, 0.3125, 0.625, 0.3125, 0.625, 0.375, 0.625, 0.375, 0.625, 0.375, 0.625, 0.375, 0.625, 0.3125, 0.625, 0.3125, 0.625, 0.3125, 0.625, 0.3125, 0.625, 0.3125, 0.625, 0.3125, 0.625, 0.375, 0.625, 0.375, 0.625, 0.375, 0.625, 0.375, 0.625, 0.3125, 0.625, 0.3125, 0.625, 0.3125, 0.625, 0.3125, 0.625, 0.25, 0.625, 0.25, 0.5, 0.25, 0.625, 0.375, 0.5, 0.375, 0.625, 0.375, 0.625, 0.25, 0.5, 0.25, 0.5, 0.3125, 0.5, 0.3125, 0.5, 0.3125, 0.625, 0.3125, 0.625, 0.3125, 0.5, 0.3125, 0.5, 0.3125, 0.5, 0.3125, 0.5, 0.3125, 0.5, 0.3125, 0.5, 0.375, 0.5, 0.375, 0.5, 0.375, 0.625, 0.375, 0.625, 0.3125, 0.625, 0.3125, 0.625, 0.3125, 0.625, 0.3125, 0.625, 0.375, 0.625, 0.375, 0.625, 0.3125, 0.625, 0.3125, 0.625, 0.3125, 0.5, 0.3125, 0.5, 0.375, 0.5, 0.375, 0.5, 0.375, 0.5, 0.375, 0.5, 0.375, 0.5, 0.375, 0.5, 0.375, 0.5, 0.375, 0.625, 0.375, 0.625, 0.375, 0.625, 0.375, 0.6, 0.375, 0.575, 0.375, 0.55, 0.375, 0.525, 0.375, 0.5, 0.375, 0.5, 0.375, 0.5, 0.375, 0.5, 0.375, 0.5, 0.375, 0.5, 0.375, 0.625, 0.375, 0.625, 0.375, 0.5, 0.375, 0.5, 0.375, 0.625, 0.375, 0.625, 0.375, 0.625, 0.375, 0.625, 0.375, 0.625, 0.375, 0.625, 0.375, 0.625, 0.375, 0.625, 0.375, 0.6, 0.375, 0.6, 0.375, 0.625, 0.375, 0.625, 0.375, 0.5, 0.375, 0.5, 0.375, 0.525, 0.375, 0.525, 0.375, 0.525, 0.375, 0.525, 0.375, 0.55, 0.375, 0.55, 0.375, 0.55, 0.375, 0.55, 0.375, 0.575, 0.375, 0.575, 0.375, 0.575, 0.375, 0.575, 0.375, 0.6, 0.375, 0.6, 0.375, 0.5, 0.375, 0.5, 0.375, 0.525, 0.375, 0.525, 0.375, 0.525, 0.375, 0.525, 0.375, 0.55, 0.375, 0.55, 0.375, 0.55, 0.375, 0.55, 0.375, 0.575, 0.375, 0.575, 0.375, 0.575, 0.375, 0.575, 0.375, 0.6, 0.375, 0.6, 0.375, 0.625, 0.375, 0.625, 0.3125, 0.625, 0.3125, 0.625, 0.3125, 0.625, 0.3125, 0.625, 0.3125, 0.625, 0.3125, 0.625, 0.375, 0.5, 0.375, 0.5, 0.375, 0.625, 0.375, 0.625, 0.3125, 0.625, 0.3125, 0.625, 0.3125, 0.5, 0.3125, 0.5, 0.3125, 0.5, 0.3125, 0.5, 0.3125, 0.5, 0.3125, 0.5, 0.3125, 0.5, 0.3125, 0.5, 0.375, 0.5, 0.375, 0.5, 0.375, 0.5, 0.3125, 0.5, 0.3125, 0.5])
me_cube.materials.append(mat_material)
me_cube.use_remesh_preserve_volume = False
me_cube.use_remesh_preserve_attributes = False
me_cube.use_mirror_x = True
me_cube.update()
arm_metarig_002 = bpy.data.armatures.new('metarig.002')  # bones are not reproduced

# ---- objects
ob_cube = bpy.data.objects.new('Cube', me_cube)
ob_player = bpy.data.objects.new('player', arm_metarig_002)

# ---- transforms, parenting, visibility, modifiers, constraints
ob_cube.parent = ob_player
ob_cube.matrix_parent_inverse = Matrix(((0.2166, -0.0, -0.0, -0.002278), (-0.0, 0.2166, 0.0, 0.01209), (-0.0, -0.0, 0.2166, 0.1134), (-0.0, 0.0, -0.0, 1.0)))
ob_cube.location = (0.0, 0.0, -0.265)
ob_cube.scale = (0.5142, 0.5142, 0.5142)
ob_cube.lock_rotations_4d = False
ob_cube.empty_display_type = 'ARROWS'
ob_cube.lineart.crease_threshold = 0.0
ob_cube.use_mesh_mirror_x = True
_vg = ob_cube.vertex_groups.new(name='spine')
for _i, _w in zip([14, 21, 82, 88, 91, 116, 117, 124, 128, 130, 174, 181, 182, 196, 259, 265, 268, 269, 270, 271, 296, 297, 304, 305, 309, 311], [0.08926, 0.05352, 0.2615, 0.06716, 0.7736, 0.2101, 0.08574, 0.5274, 0.01931, 0.06156, 1.0, 0.1459, 0.9801, 0.08623, 0.4498, 0.1102, 0.02676, 0.03637, 0.9034, 0.9449, 0.2978, 0.1261, 0.9765, 0.6701, 0.04, 0.08805]): _vg.add([_i], _w, 'REPLACE')
_vg = ob_cube.vertex_groups.new(name='spine.001')
for _i, _w in zip([14, 19, 21, 22, 82, 86, 88, 116, 117, 124, 181, 192, 196, 197, 198, 259, 263, 265, 296, 297, 305], [0.2547, 0.06517, 0.4289, 0.008192, 0.1694, 0.07639, 0.5418, 0.06688, 0.07106, 0.1009, 0.2642, 0.06923, 0.4451, 0.01476, 0.9676, 0.1716, 0.0807, 0.5549, 0.06833, 0.07409, 0.1004]): _vg.add([_i], _w, 'REPLACE')
_vg = ob_cube.vertex_groups.new(name='spine.002')
for _i, _w in zip([14, 15, 17, 18, 19, 20, 21, 22, 82, 84, 85, 86, 87, 88, 181, 184, 185, 187, 188, 189, 190, 191, 192, 193, 194, 195, 196, 197, 259, 261, 262, 263, 264, 265], [0.04493, 0.02311, 0.07333, 0.1589, 0.7052, 0.5561, 0.07653, 0.01429, 0.03381, 0.05942, 0.1446, 0.7568, 0.5516, 0.1462, 0.04117, 0.06583, 0.02332, 0.0583, 0.1501, 0.07673, 0.158, 0.5653, 0.6968, 0.5506, 0.9716, 0.07814, 0.07343, 0.0182, 0.02953, 0.05932, 0.1439, 0.748, 0.5465, 0.1412]): _vg.add([_i], _w, 'REPLACE')
_vg = ob_cube.vertex_groups.new(name='spine.003')
for _i, _w in zip([1, 7, 10, 11, 12, 16, 17, 18, 19, 73, 76, 80, 81, 85, 86, 90, 156, 159, 169, 173, 175, 176, 177, 178, 179, 184, 186, 187, 188, 189, 190, 192, 249, 256, 257, 258, 262, 263, 267], [0.04596, 0.03194, 0.3211, 0.2339, 0.11, 0.1137, 0.6003, 0.0625, 0.06052, 0.07484, 0.04845, 0.3525, 0.3269, 0.007332, 0.06324, 0.1132, 0.002526, 0.08444, 0.06295, 0.8309, 0.5469, 0.05149, 0.09909, 0.1769, 0.09682, 0.09684, 0.1059, 0.8783, 0.05088, 0.5758, 0.05962, 0.05967, 0.05651, 0.4921, 0.2841, 0.06124, 0.005954, 0.06264, 0.02471]): _vg.add([_i], _w, 'REPLACE')
_vg = ob_cube.vertex_groups.new(name='spine.004')
for _i, _w in zip([76, 81, 156, 164, 166, 169, 172, 173, 175, 176, 177, 178, 249, 252, 256, 257, 258, 267], [0.04719, 0.02087, 0.04394, 0.009439, 0.02789, 0.1255, 0.03264, 0.01316, 0.08348, 0.365, 0.3108, 0.3766, 0.04706, 0.06519, 0.1529, 0.181, 0.3477, 0.1023]): _vg.add([_i], _w, 'REPLACE')
_vg = ob_cube.vertex_groups.new(name='spine.005')
for _i, _w in zip([1, 10, 11, 73, 75, 80, 81, 156, 159, 167, 173, 176, 177, 249, 251, 257, 258], [0.1054, 0.09306, 0.2522, 0.2782, 0.03567, 0.06278, 0.03165, 0.09691, 0.4562, 0.05959, 0.02733, 0.089, 0.2485, 0.2714, 0.03295, 0.05594, 0.02536]): _vg.add([_i], _w, 'REPLACE')
_vg = ob_cube.vertex_groups.new(name='spine.006')
for _i, _w in zip([0, 1, 2, 3, 4, 5, 6, 7, 8, 10, 11, 71, 72, 73, 74, 75, 76, 77, 78, 80, 81, 90, 155, 156, 157, 158, 159, 160, 161, 162, 163, 164, 165, 166, 167, 168, 169, 170, 171, 173, 175, 176, 177, 178, 247, 248, 249, 250, 251, 252, 253, 254, 256, 257, 258, 267], [0.9885, 0.8064, 0.9937, 0.9558, 0.9672, 0.9928, 0.9934, 0.8867, 0.9786, 0.2205, 0.2786, 0.9472, 0.995, 0.6057, 0.9912, 0.9346, 0.8516, 0.9923, 0.9961, 0.07035, 0.2317, 0.06758, 0.9888, 0.8113, 0.9936, 0.962, 0.4374, 0.9689, 0.9929, 0.9801, 0.9936, 0.9353, 1.011, 0.9061, 0.9181, 0.9804, 0.7665, 0.9928, 0.9964, 0.02345, 0.08011, 0.1878, 0.2004, 0.3478, 0.9512, 0.9951, 0.6059, 0.9911, 0.9353, 0.8694, 0.9927, 0.996, 0.1456, 0.04226, 0.2148, 0.06031]): _vg.add([_i], _w, 'REPLACE')
_vg = ob_cube.vertex_groups.new(name='shoulder.L')
for _i, _w in zip([1, 7, 9, 10, 11, 12, 15, 16, 17, 18, 19, 20, 23, 37, 42, 53, 76, 79, 80, 81, 84, 85, 87, 90, 175, 178, 184, 188, 191, 256, 262], [0.004308, 0.0203, 0.8286, 0.3101, 0.1831, 0.1928, 0.7727, 0.06814, 0.05584, 0.6384, 0.04993, 0.2042, 0.05797, 0.06299, 0.1112, 0.01021, 0.01455, 0.9563, 0.3966, 0.3336, 0.765, 0.6261, 0.1856, 0.7624, 0.09599, 0.02426, 0.116, 0.1311, 0.06841, 0.07357, 0.008945]): _vg.add([_i], _w, 'REPLACE')
_vg = ob_cube.vertex_groups.new(name='upper_arm.L')
for _i, _w in zip([9, 10, 11, 12, 15, 16, 17, 18, 19, 23, 24, 33, 34, 37, 38, 39, 40, 41, 42, 49, 50, 51, 52, 53, 54, 55, 56, 80, 84, 86, 173], [0.1535, 0.00782, 0.01453, 0.6744, 0.1397, 0.801, 0.2452, 0.05105, 0.00228, 0.9097, 0.9188, 0.0312, 0.03403, 0.9351, 0.1186, 0.9733, 0.1704, 0.9898, 0.8686, 0.7531, 0.5618, 0.4846, 0.009252, 0.8508, 0.02718, 0.122, 0.2756, 0.09038, 0.004982, 0.002845, 0.04072]): _vg.add([_i], _w, 'REPLACE')
_vg = ob_cube.vertex_groups.new(name='forearm.L')
for _i, _w in zip([23, 24, 25, 26, 27, 28, 30, 33, 34, 35, 36, 38, 39, 40, 43, 44, 45, 47, 48, 49, 50, 51, 52, 53, 54, 55, 56], [0.01313, 0.06816, 0.9691, 0.9552, 0.9755, 0.961, 0.008801, 0.9577, 0.9551, 0.9953, 0.9918, 0.8778, 0.01326, 0.8296, 0.9756, 0.9851, 0.08072, 0.9816, 0.999, 0.2426, 0.4299, 0.5146, 0.9698, 0.1159, 0.96, 0.8773, 0.7225]): _vg.add([_i], _w, 'REPLACE')
_vg = ob_cube.vertex_groups.new(name='hand.L')
for _i, _w in zip([25, 26, 28, 29, 30, 31, 32, 45, 46, 57, 58, 59, 60, 61, 62, 63, 64, 65, 66, 67, 68, 131, 132, 133, 134, 135, 136, 137, 138, 139, 140, 141, 142, 143, 144, 145, 146, 147, 148], [0.0009875, 0.03492, 0.02799, 0.9849, 0.9705, 0.9941, 0.9915, 0.9193, 0.9989, 0.9897, 0.9856, 0.9974, 0.9936, 0.9762, 0.9967, 0.9933, 0.9854, 0.9997, 0.9999, 0.9969, 0.9991, 0.9912, 0.9973, 1.0, 0.9999, 0.9996, 0.9999, 0.9973, 0.9988, 0.9985, 0.9952, 0.9992, 0.9998, 0.9999, 0.9998, 1.0, 1.0, 0.9999, 0.9999]): _vg.add([_i], _w, 'REPLACE')
_vg = ob_cube.vertex_groups.new(name='shoulder.R')
for _i, _w in zip([18, 20, 84, 85, 87, 166, 172, 175, 176, 177, 178, 179, 184, 185, 186, 188, 189, 190, 191, 192, 193, 199, 213, 218, 229, 252, 255, 256, 257, 258, 261, 262, 263, 264, 267], [0.0139, 0.01326, 0.09778, 0.1319, 0.05741, 0.0004355, 0.8004, 0.1724, 0.2747, 0.1136, 0.05078, 0.1717, 0.6635, 0.7801, 0.0662, 0.5974, 0.05879, 0.6617, 0.164, 0.0564, 0.2273, 0.0564, 0.06294, 0.1107, 0.01001, 0.004709, 0.9551, 0.1181, 0.332, 0.3145, 0.8432, 0.7287, 0.002695, 0.2252, 0.7616]): _vg.add([_i], _w, 'REPLACE')
_vg = ob_cube.vertex_groups.new(name='upper_arm.R')
for _i, _w in zip([172, 173, 176, 179, 185, 186, 189, 190, 192, 199, 200, 210, 213, 214, 215, 216, 217, 218, 225, 226, 227, 229, 230, 231, 232, 257, 261, 263], [0.1673, 0.04116, 0.001517, 0.7013, 0.1427, 0.8088, 0.2615, 0.05358, 0.007199, 0.9098, 0.9167, 0.02066, 0.9306, 0.1139, 0.9597, 0.1592, 0.9802, 0.8676, 0.7131, 0.5461, 0.1627, 0.8213, 0.02095, 0.0877, 0.2655, 0.08559, 0.005634, 0.008176]): _vg.add([_i], _w, 'REPLACE')
_vg = ob_cube.vertex_groups.new(name='forearm.R')
for _i, _w in zip([199, 200, 201, 202, 203, 204, 206, 209, 210, 211, 212, 214, 215, 216, 219, 220, 221, 223, 224, 225, 226, 227, 228, 229, 230, 231, 232], [0.0144, 0.07071, 0.9704, 0.9562, 0.9765, 0.9605, 0.01043, 0.9913, 0.9618, 0.9944, 0.9921, 0.8826, 0.04082, 0.8408, 0.9749, 0.9861, 0.08201, 0.9834, 0.9944, 0.2829, 0.4458, 0.8361, 0.9822, 0.1458, 0.9632, 0.9115, 0.7327]): _vg.add([_i], _w, 'REPLACE')
_vg = ob_cube.vertex_groups.new(name='hand.R')
for _i, _w in zip([201, 202, 204, 205, 206, 207, 208, 221, 222, 233, 234, 235, 236, 237, 238, 239, 240, 241, 242, 243, 244, 312, 313, 314, 315, 316, 317, 318, 319, 320, 321, 322, 323, 324, 325, 326, 327, 328, 329], [0.0004237, 0.03637, 0.02904, 0.9849, 0.9697, 0.9945, 0.9922, 0.918, 0.999, 0.9898, 0.9849, 0.9976, 0.9938, 0.9754, 0.9968, 0.9931, 0.9847, 0.9997, 0.9999, 0.9968, 0.9991, 0.9909, 0.9973, 1.0, 0.9999, 0.9996, 0.9999, 0.9977, 0.9986, 0.9972, 0.9956, 0.9993, 0.9998, 0.9999, 0.9998, 1.0, 1.0, 0.9999, 0.9999]): _vg.add([_i], _w, 'REPLACE')
_vg = ob_cube.vertex_groups.new(name='pelvis.L')
for _i, _w in zip([13, 14, 18, 19, 20, 21, 22, 82, 83, 85, 87, 88, 89, 114, 115, 116, 117, 183, 191, 195], [0.754, 0.1189, 0.02532, 0.03733, 0.1426, 0.1731, 0.8746, 0.03415, 0.8448, 0.01024, 0.1314, 0.05946, 0.9118, 0.1216, 0.1305, 0.001035, 0.03849, 0.1082, 0.0515, 0.1806]): _vg.add([_i], _w, 'REPLACE')
_vg = ob_cube.vertex_groups.new(name='pelvis.R')
for _i, _w in zip([83, 87, 89, 91, 114, 129, 180, 181, 183, 188, 190, 191, 192, 193, 195, 196, 197, 259, 260, 262, 264, 265, 266, 268, 269, 294, 295, 296, 297, 305, 310], [0.05617, 0.02546, 0.03712, 0.01504, 0.08517, 0.03143, 0.7558, 0.117, 0.8791, 0.01148, 0.0341, 0.122, 0.04354, 0.1546, 0.701, 0.1693, 0.873, 0.032, 0.8796, 0.02564, 0.1552, 0.05745, 0.9388, 0.7978, 0.7926, 0.2104, 0.155, 0.005068, 0.04493, 0.00041, 0.02516]): _vg.add([_i], _w, 'REPLACE')
_vg = ob_cube.vertex_groups.new(name='thigh.L')
for _i, _w in zip([13, 14, 19, 21, 22, 82, 83, 88, 91, 92, 93, 94, 95, 96, 97, 114, 115, 116, 117, 124, 125, 126, 127, 128, 129, 130, 268, 269, 270], [0.1925, 0.476, 0.006284, 0.2474, 0.02118, 0.4754, 0.09055, 0.1588, 0.1722, 0.07545, 0.6049, 0.4515, 0.7344, 0.5056, 0.2698, 0.7771, 0.8341, 0.669, 0.7753, 0.3076, 0.9745, 0.9685, 0.9787, 0.944, 0.9394, 0.9075, 0.08232, 0.08448, 0.05963]): _vg.add([_i], _w, 'REPLACE')
_vg = ob_cube.vertex_groups.new(name='shin.L')
for _i, _w in zip([69, 70, 92, 93, 94, 95, 96, 97, 99, 100, 101, 102, 103, 105, 149, 150, 151, 152, 153, 154], [0.8495, 0.1098, 0.9239, 0.3941, 0.5475, 0.2619, 0.4933, 0.7292, 0.797, 0.1082, 0.9172, 0.539, 0.5468, 0.5664, 0.9888, 0.9639, 0.9757, 0.9188, 0.9388, 0.8807]): _vg.add([_i], _w, 'REPLACE')
_vg = ob_cube.vertex_groups.new(name='foot.L')
for _i, _w in zip([69, 70, 98, 99, 100, 101, 102, 103, 104, 105, 106, 107, 108, 109, 110, 111, 118, 119, 120, 121, 122, 152, 153, 154], [0.153, 0.8996, 0.9872, 0.2051, 0.9152, 0.08329, 0.4637, 0.4549, 0.9875, 0.4323, 0.9072, 0.9477, 0.1486, 0.0377, 0.1159, 0.1271, 0.1956, 0.06678, 0.1814, 0.8964, 0.05114, 0.06121, 0.06632, 0.1132]): _vg.add([_i], _w, 'REPLACE')
_vg = ob_cube.vertex_groups.new(name='toe.L')
for _i, _w in zip([106, 107, 108, 109, 110, 111, 112, 113, 118, 119, 120, 121, 122, 123], [0.06864, 0.05535, 0.8566, 0.9576, 0.8852, 0.8741, 0.9814, 0.9845, 0.8117, 0.9351, 0.8198, 0.102, 0.9542, 0.998]): _vg.add([_i], _w, 'REPLACE')
_vg = ob_cube.vertex_groups.new(name='thigh.R')
for _i, _w in zip([180, 181, 196, 197, 259, 260, 265, 268, 269, 271, 272, 273, 274, 275, 276, 277, 294, 295, 296, 297, 305, 306, 307, 308, 309, 310, 311], [0.1979, 0.4159, 0.2079, 0.0223, 0.2889, 0.1014, 0.1106, 0.08015, 0.08201, 0.01705, 0.08617, 0.5983, 0.4531, 0.7423, 0.5056, 0.2727, 0.7706, 0.8257, 0.5858, 0.7338, 0.1728, 0.9741, 0.9618, 0.9764, 0.9344, 0.9438, 0.8873]): _vg.add([_i], _w, 'REPLACE')
_vg = ob_cube.vertex_groups.new(name='shin.R')
for _i, _w in zip([245, 246, 272, 273, 274, 275, 276, 277, 279, 280, 281, 282, 283, 285, 330, 331, 332, 333, 334, 335], [0.842, 0.1178, 0.913, 0.4003, 0.5459, 0.2534, 0.4934, 0.7262, 0.8044, 0.1001, 0.922, 0.5386, 0.547, 0.5681, 0.9893, 0.9669, 0.973, 0.9223, 0.9367, 0.8811]): _vg.add([_i], _w, 'REPLACE')
_vg = ob_cube.vertex_groups.new(name='foot.R')
for _i, _w in zip([245, 246, 278, 279, 280, 281, 282, 283, 284, 285, 286, 287, 288, 289, 290, 291, 298, 299, 300, 301, 302, 333, 334, 335], [0.1608, 0.8913, 0.9896, 0.1976, 0.9227, 0.07853, 0.4641, 0.4549, 0.9899, 0.4304, 0.9164, 0.9415, 0.1558, 0.0445, 0.116, 0.1202, 0.2034, 0.07221, 0.1737, 0.8961, 0.04064, 0.05877, 0.06777, 0.113]): _vg.add([_i], _w, 'REPLACE')
_vg = ob_cube.vertex_groups.new(name='toe.R')
for _i, _w in zip([286, 287, 288, 289, 290, 291, 292, 293, 298, 299, 300, 301, 302, 303], [0.06328, 0.06039, 0.8499, 0.9543, 0.8851, 0.8809, 0.9813, 0.9864, 0.8046, 0.9298, 0.8273, 0.1023, 0.9593, 0.9986]): _vg.add([_i], _w, 'REPLACE')
_m = ob_cube.modifiers.new('Armature', 'ARMATURE')
_m.object = ob_player
ob_player.location = (0.01052, -0.0558, -0.5234)
ob_player.scale = (4.617, 4.617, 4.617)
ob_player.lineart.crease_threshold = 0.0

# ---- collection membership
col_collection.objects.link(ob_cube)
col_collection.objects.link(ob_player)

# ---- scene / render settings (as saved in the file)
scene.frame_start = 1; scene.frame_end = 26; scene.frame_set(15)
scene.render.engine = 'BLENDER_EEVEE_NEXT'
scene.cycles.use_denoising = False
scene.cycles.samples = 128
scene.cycles.sampling_pattern = 'TABULATED_SOBOL'
scene.cycles.use_adaptive_sampling = False
scene.cycles.use_light_tree = False
scene.view_settings.view_transform = 'Filmic'
bpy.context.view_layer.update()

# ---- added for rendering (the .blend has no active camera and no usable light): camera, sun
cam_auto = bpy.data.cameras.new('AutoCamera')
cam_auto.lens = 50.0
cam_auto.sensor_width = 36.0
cam_auto.clip_end = 1000.0
ob_auto_camera = bpy.data.objects.new('AutoCamera', cam_auto)
scene.collection.objects.link(ob_auto_camera)
ob_auto_camera.location = (9.46747, -11.5429, 12.0403)
ob_auto_camera.rotation_euler = (1.09748, -7.21219e-08, 0.694738)
scene.camera = ob_auto_camera
light_auto_sun = bpy.data.lights.new('AutoSun', 'SUN')
light_auto_sun.energy = 3.0
light_auto_sun.angle = 0.0523599
ob_auto_sun = bpy.data.objects.new('AutoSun', light_auto_sun)
scene.collection.objects.link(ob_auto_sun)
ob_auto_sun.rotation_euler = (0.872665, 0.174533, 0.523599)
bpy.context.view_layer.update()
